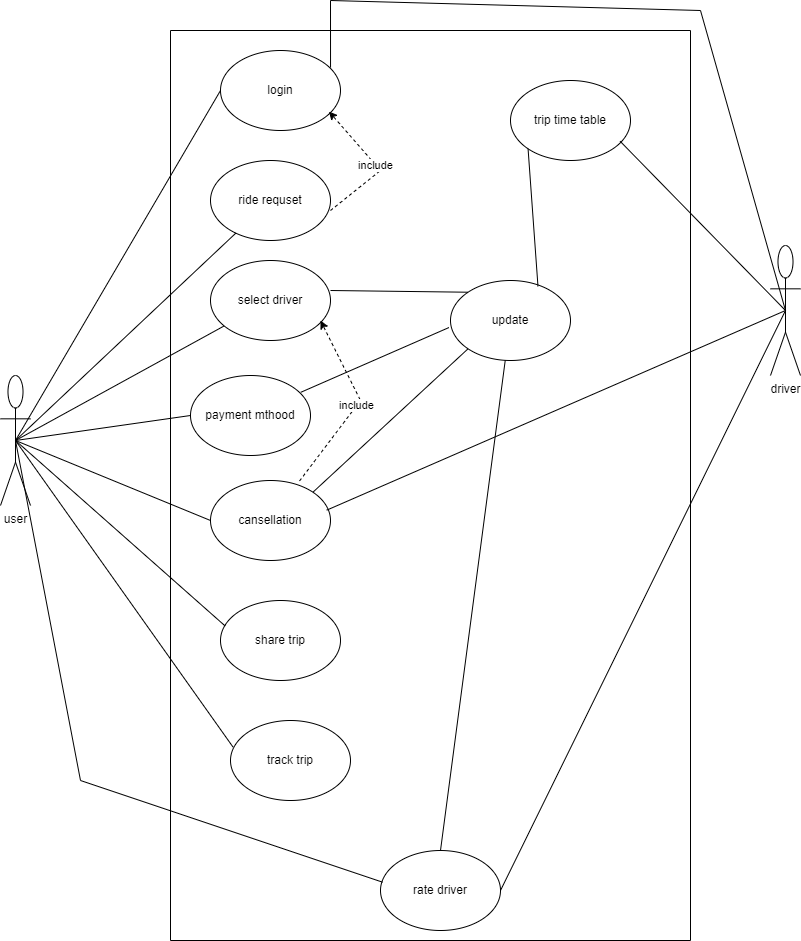

The diagram above was exported from draw.io. Its source (the exported page's mxGraphModel, read from the mxfile embedded in the PNG):
<mxGraphModel dx="1050" dy="566" grid="1" gridSize="10" guides="1" tooltips="1" connect="1" arrows="1" fold="1" page="1" pageScale="1" pageWidth="850" pageHeight="1100" math="0" shadow="0">
  <root>
    <mxCell id="0" />
    <mxCell id="1" parent="0" />
    <mxCell id="uJeWI7IRWucWqqB6RDMV-1" value="user" style="shape=umlActor;verticalLabelPosition=bottom;verticalAlign=top;html=1;outlineConnect=0;" vertex="1" parent="1">
      <mxGeometry x="20" y="485" width="30" height="130" as="geometry" />
    </mxCell>
    <mxCell id="uJeWI7IRWucWqqB6RDMV-2" value="driver" style="shape=umlActor;verticalLabelPosition=bottom;verticalAlign=top;html=1;outlineConnect=0;" vertex="1" parent="1">
      <mxGeometry x="790" y="355" width="30" height="130" as="geometry" />
    </mxCell>
    <mxCell id="uJeWI7IRWucWqqB6RDMV-3" value="" style="swimlane;startSize=0;" vertex="1" parent="1">
      <mxGeometry x="190" y="140" width="520" height="910" as="geometry" />
    </mxCell>
    <mxCell id="uJeWI7IRWucWqqB6RDMV-4" value="login" style="ellipse;whiteSpace=wrap;html=1;" vertex="1" parent="uJeWI7IRWucWqqB6RDMV-3">
      <mxGeometry x="50" y="20" width="120" height="80" as="geometry" />
    </mxCell>
    <mxCell id="uJeWI7IRWucWqqB6RDMV-5" value="ride requset" style="ellipse;whiteSpace=wrap;html=1;" vertex="1" parent="uJeWI7IRWucWqqB6RDMV-3">
      <mxGeometry x="40" y="130" width="120" height="80" as="geometry" />
    </mxCell>
    <mxCell id="uJeWI7IRWucWqqB6RDMV-6" value="select driver" style="ellipse;whiteSpace=wrap;html=1;" vertex="1" parent="uJeWI7IRWucWqqB6RDMV-3">
      <mxGeometry x="40" y="230" width="120" height="80" as="geometry" />
    </mxCell>
    <mxCell id="uJeWI7IRWucWqqB6RDMV-7" value="payment mthood" style="ellipse;whiteSpace=wrap;html=1;" vertex="1" parent="uJeWI7IRWucWqqB6RDMV-3">
      <mxGeometry x="20" y="345" width="120" height="80" as="geometry" />
    </mxCell>
    <mxCell id="uJeWI7IRWucWqqB6RDMV-8" value="cansellation" style="ellipse;whiteSpace=wrap;html=1;" vertex="1" parent="uJeWI7IRWucWqqB6RDMV-3">
      <mxGeometry x="40" y="450" width="120" height="80" as="geometry" />
    </mxCell>
    <mxCell id="uJeWI7IRWucWqqB6RDMV-9" value="share trip" style="ellipse;whiteSpace=wrap;html=1;" vertex="1" parent="uJeWI7IRWucWqqB6RDMV-3">
      <mxGeometry x="50" y="570" width="120" height="80" as="geometry" />
    </mxCell>
    <mxCell id="uJeWI7IRWucWqqB6RDMV-11" value="update" style="ellipse;whiteSpace=wrap;html=1;" vertex="1" parent="uJeWI7IRWucWqqB6RDMV-3">
      <mxGeometry x="280" y="250" width="120" height="80" as="geometry" />
    </mxCell>
    <mxCell id="uJeWI7IRWucWqqB6RDMV-12" value="track trip" style="ellipse;whiteSpace=wrap;html=1;" vertex="1" parent="uJeWI7IRWucWqqB6RDMV-3">
      <mxGeometry x="60" y="690" width="120" height="80" as="geometry" />
    </mxCell>
    <mxCell id="uJeWI7IRWucWqqB6RDMV-13" value="rate driver" style="ellipse;whiteSpace=wrap;html=1;" vertex="1" parent="uJeWI7IRWucWqqB6RDMV-3">
      <mxGeometry x="210" y="820" width="120" height="80" as="geometry" />
    </mxCell>
    <mxCell id="uJeWI7IRWucWqqB6RDMV-26" value="trip time table" style="ellipse;whiteSpace=wrap;html=1;" vertex="1" parent="uJeWI7IRWucWqqB6RDMV-3">
      <mxGeometry x="340" y="50" width="120" height="80" as="geometry" />
    </mxCell>
    <mxCell id="uJeWI7IRWucWqqB6RDMV-29" value="" style="endArrow=none;html=1;rounded=0;endFill=0;exitX=0.5;exitY=0;exitDx=0;exitDy=0;" edge="1" parent="uJeWI7IRWucWqqB6RDMV-3" source="uJeWI7IRWucWqqB6RDMV-13" target="uJeWI7IRWucWqqB6RDMV-11">
      <mxGeometry width="50" height="50" relative="1" as="geometry">
        <mxPoint x="140" y="800" as="sourcePoint" />
        <mxPoint x="190" y="760" as="targetPoint" />
      </mxGeometry>
    </mxCell>
    <mxCell id="uJeWI7IRWucWqqB6RDMV-31" value="" style="endArrow=none;html=1;rounded=0;entryX=0;entryY=1;entryDx=0;entryDy=0;endFill=0;exitX=1;exitY=0;exitDx=0;exitDy=0;" edge="1" parent="uJeWI7IRWucWqqB6RDMV-3" source="uJeWI7IRWucWqqB6RDMV-8" target="uJeWI7IRWucWqqB6RDMV-11">
      <mxGeometry width="50" height="50" relative="1" as="geometry">
        <mxPoint x="150" y="480" as="sourcePoint" />
        <mxPoint x="200" y="430" as="targetPoint" />
      </mxGeometry>
    </mxCell>
    <mxCell id="uJeWI7IRWucWqqB6RDMV-32" value="include" style="endArrow=classic;html=1;rounded=0;dashed=1;entryX=0.904;entryY=0.763;entryDx=0;entryDy=0;entryPerimeter=0;" edge="1" parent="uJeWI7IRWucWqqB6RDMV-3" target="uJeWI7IRWucWqqB6RDMV-4">
      <mxGeometry width="50" height="50" relative="1" as="geometry">
        <mxPoint x="160" y="180" as="sourcePoint" />
        <mxPoint x="150" y="90" as="targetPoint" />
        <Array as="points">
          <mxPoint x="210" y="140" />
        </Array>
      </mxGeometry>
    </mxCell>
    <mxCell id="uJeWI7IRWucWqqB6RDMV-33" value="" style="endArrow=none;html=1;rounded=0;entryX=0;entryY=1;entryDx=0;entryDy=0;endFill=0;exitX=0.729;exitY=0.073;exitDx=0;exitDy=0;exitPerimeter=0;" edge="1" parent="uJeWI7IRWucWqqB6RDMV-3" source="uJeWI7IRWucWqqB6RDMV-11" target="uJeWI7IRWucWqqB6RDMV-26">
      <mxGeometry width="50" height="50" relative="1" as="geometry">
        <mxPoint x="260" y="270" as="sourcePoint" />
        <mxPoint x="310" y="220" as="targetPoint" />
      </mxGeometry>
    </mxCell>
    <mxCell id="uJeWI7IRWucWqqB6RDMV-35" value="" style="endArrow=none;html=1;rounded=0;entryX=0;entryY=0;entryDx=0;entryDy=0;endFill=0;" edge="1" parent="uJeWI7IRWucWqqB6RDMV-3" target="uJeWI7IRWucWqqB6RDMV-11">
      <mxGeometry width="50" height="50" relative="1" as="geometry">
        <mxPoint x="160" y="260" as="sourcePoint" />
        <mxPoint x="210" y="210" as="targetPoint" />
      </mxGeometry>
    </mxCell>
    <mxCell id="uJeWI7IRWucWqqB6RDMV-36" value="include" style="endArrow=classic;html=1;rounded=0;dashed=1;exitX=0.742;exitY=0.006;exitDx=0;exitDy=0;exitPerimeter=0;" edge="1" parent="uJeWI7IRWucWqqB6RDMV-3" source="uJeWI7IRWucWqqB6RDMV-8">
      <mxGeometry width="50" height="50" relative="1" as="geometry">
        <mxPoint x="140" y="470" as="sourcePoint" />
        <mxPoint x="150" y="290" as="targetPoint" />
        <Array as="points">
          <mxPoint x="190" y="370" />
        </Array>
      </mxGeometry>
    </mxCell>
    <mxCell id="uJeWI7IRWucWqqB6RDMV-37" value="" style="endArrow=none;html=1;rounded=0;entryX=-0.013;entryY=0.588;entryDx=0;entryDy=0;entryPerimeter=0;exitX=0.919;exitY=0.21;exitDx=0;exitDy=0;exitPerimeter=0;endFill=0;" edge="1" parent="uJeWI7IRWucWqqB6RDMV-3" source="uJeWI7IRWucWqqB6RDMV-7" target="uJeWI7IRWucWqqB6RDMV-11">
      <mxGeometry width="50" height="50" relative="1" as="geometry">
        <mxPoint x="130" y="360" as="sourcePoint" />
        <mxPoint x="180" y="310" as="targetPoint" />
      </mxGeometry>
    </mxCell>
    <mxCell id="uJeWI7IRWucWqqB6RDMV-15" value="" style="endArrow=none;html=1;rounded=0;entryX=0;entryY=0.5;entryDx=0;entryDy=0;endFill=0;exitX=0.5;exitY=0.5;exitDx=0;exitDy=0;exitPerimeter=0;" edge="1" parent="1" source="uJeWI7IRWucWqqB6RDMV-1" target="uJeWI7IRWucWqqB6RDMV-4">
      <mxGeometry width="50" height="50" relative="1" as="geometry">
        <mxPoint x="80" y="370" as="sourcePoint" />
        <mxPoint x="130" y="320" as="targetPoint" />
      </mxGeometry>
    </mxCell>
    <mxCell id="uJeWI7IRWucWqqB6RDMV-17" value="" style="endArrow=none;html=1;rounded=0;exitX=0.5;exitY=0.5;exitDx=0;exitDy=0;exitPerimeter=0;endFill=0;" edge="1" parent="1" source="uJeWI7IRWucWqqB6RDMV-1" target="uJeWI7IRWucWqqB6RDMV-5">
      <mxGeometry width="50" height="50" relative="1" as="geometry">
        <mxPoint x="70" y="380" as="sourcePoint" />
        <mxPoint x="120" y="330" as="targetPoint" />
      </mxGeometry>
    </mxCell>
    <mxCell id="uJeWI7IRWucWqqB6RDMV-18" value="" style="endArrow=none;html=1;rounded=0;exitX=0.5;exitY=0.5;exitDx=0;exitDy=0;exitPerimeter=0;endFill=0;" edge="1" parent="1" source="uJeWI7IRWucWqqB6RDMV-1" target="uJeWI7IRWucWqqB6RDMV-6">
      <mxGeometry width="50" height="50" relative="1" as="geometry">
        <mxPoint x="80" y="380" as="sourcePoint" />
        <mxPoint x="120" y="330" as="targetPoint" />
      </mxGeometry>
    </mxCell>
    <mxCell id="uJeWI7IRWucWqqB6RDMV-20" value="" style="endArrow=none;html=1;rounded=0;exitX=0.5;exitY=0.5;exitDx=0;exitDy=0;exitPerimeter=0;endFill=0;entryX=0;entryY=0.5;entryDx=0;entryDy=0;" edge="1" parent="1" source="uJeWI7IRWucWqqB6RDMV-1" target="uJeWI7IRWucWqqB6RDMV-8">
      <mxGeometry width="50" height="50" relative="1" as="geometry">
        <mxPoint x="80" y="380" as="sourcePoint" />
        <mxPoint x="200" y="610" as="targetPoint" />
      </mxGeometry>
    </mxCell>
    <mxCell id="uJeWI7IRWucWqqB6RDMV-21" value="" style="endArrow=none;html=1;rounded=0;entryX=0.04;entryY=0.32;entryDx=0;entryDy=0;entryPerimeter=0;exitX=0.5;exitY=0.5;exitDx=0;exitDy=0;exitPerimeter=0;endFill=0;" edge="1" parent="1" source="uJeWI7IRWucWqqB6RDMV-1" target="uJeWI7IRWucWqqB6RDMV-9">
      <mxGeometry width="50" height="50" relative="1" as="geometry">
        <mxPoint x="75" y="380" as="sourcePoint" />
        <mxPoint x="190" y="710" as="targetPoint" />
      </mxGeometry>
    </mxCell>
    <mxCell id="uJeWI7IRWucWqqB6RDMV-22" value="" style="endArrow=none;html=1;rounded=0;entryX=0.02;entryY=0.33;entryDx=0;entryDy=0;entryPerimeter=0;exitX=0.5;exitY=0.5;exitDx=0;exitDy=0;exitPerimeter=0;endFill=0;" edge="1" parent="1" source="uJeWI7IRWucWqqB6RDMV-1" target="uJeWI7IRWucWqqB6RDMV-12">
      <mxGeometry width="50" height="50" relative="1" as="geometry">
        <mxPoint x="80" y="380" as="sourcePoint" />
        <mxPoint x="190" y="820" as="targetPoint" />
      </mxGeometry>
    </mxCell>
    <mxCell id="uJeWI7IRWucWqqB6RDMV-24" value="" style="endArrow=none;html=1;rounded=0;exitX=0.5;exitY=0.5;exitDx=0;exitDy=0;exitPerimeter=0;endFill=0;entryX=0.017;entryY=0.396;entryDx=0;entryDy=0;entryPerimeter=0;" edge="1" parent="1" source="uJeWI7IRWucWqqB6RDMV-1" target="uJeWI7IRWucWqqB6RDMV-13">
      <mxGeometry width="50" height="50" relative="1" as="geometry">
        <mxPoint x="150" y="1000" as="sourcePoint" />
        <mxPoint x="200" y="950" as="targetPoint" />
        <Array as="points">
          <mxPoint x="100" y="890" />
        </Array>
      </mxGeometry>
    </mxCell>
    <mxCell id="uJeWI7IRWucWqqB6RDMV-28" value="" style="endArrow=none;html=1;rounded=0;entryX=0.914;entryY=0.76;entryDx=0;entryDy=0;entryPerimeter=0;exitX=0.5;exitY=0.5;exitDx=0;exitDy=0;exitPerimeter=0;endFill=0;" edge="1" parent="1" source="uJeWI7IRWucWqqB6RDMV-2" target="uJeWI7IRWucWqqB6RDMV-26">
      <mxGeometry width="50" height="50" relative="1" as="geometry">
        <mxPoint x="760" y="380" as="sourcePoint" />
        <mxPoint x="810" y="330" as="targetPoint" />
      </mxGeometry>
    </mxCell>
    <mxCell id="uJeWI7IRWucWqqB6RDMV-27" value="" style="endArrow=none;html=1;rounded=0;entryX=0.5;entryY=0.5;entryDx=0;entryDy=0;entryPerimeter=0;endFill=0;exitX=1;exitY=0.5;exitDx=0;exitDy=0;" edge="1" parent="1" source="uJeWI7IRWucWqqB6RDMV-13" target="uJeWI7IRWucWqqB6RDMV-2">
      <mxGeometry width="50" height="50" relative="1" as="geometry">
        <mxPoint x="320" y="940" as="sourcePoint" />
        <mxPoint x="370" y="890" as="targetPoint" />
      </mxGeometry>
    </mxCell>
    <mxCell id="uJeWI7IRWucWqqB6RDMV-30" value="" style="endArrow=none;html=1;rounded=0;entryX=0.5;entryY=0.5;entryDx=0;entryDy=0;entryPerimeter=0;endFill=0;exitX=0.968;exitY=0.371;exitDx=0;exitDy=0;exitPerimeter=0;" edge="1" parent="1" source="uJeWI7IRWucWqqB6RDMV-8" target="uJeWI7IRWucWqqB6RDMV-2">
      <mxGeometry width="50" height="50" relative="1" as="geometry">
        <mxPoint x="350" y="640" as="sourcePoint" />
        <mxPoint x="400" y="590" as="targetPoint" />
      </mxGeometry>
    </mxCell>
    <mxCell id="uJeWI7IRWucWqqB6RDMV-19" value="" style="endArrow=none;html=1;rounded=0;exitX=0.5;exitY=0.5;exitDx=0;exitDy=0;exitPerimeter=0;endFill=0;entryX=0;entryY=0.5;entryDx=0;entryDy=0;" edge="1" parent="1" source="uJeWI7IRWucWqqB6RDMV-1" target="uJeWI7IRWucWqqB6RDMV-7">
      <mxGeometry width="50" height="50" relative="1" as="geometry">
        <mxPoint x="105" y="400" as="sourcePoint" />
        <mxPoint x="250" y="510" as="targetPoint" />
      </mxGeometry>
    </mxCell>
    <mxCell id="uJeWI7IRWucWqqB6RDMV-25" value="" style="endArrow=none;html=1;rounded=0;endFill=0;exitX=0.5;exitY=0.5;exitDx=0;exitDy=0;exitPerimeter=0;entryX=0.917;entryY=0.213;entryDx=0;entryDy=0;entryPerimeter=0;" edge="1" parent="1" source="uJeWI7IRWucWqqB6RDMV-2" target="uJeWI7IRWucWqqB6RDMV-4">
      <mxGeometry width="50" height="50" relative="1" as="geometry">
        <mxPoint x="795" y="395" as="sourcePoint" />
        <mxPoint x="350" y="220" as="targetPoint" />
        <Array as="points">
          <mxPoint x="720" y="120" />
          <mxPoint x="350" y="110" />
        </Array>
      </mxGeometry>
    </mxCell>
  </root>
</mxGraphModel>